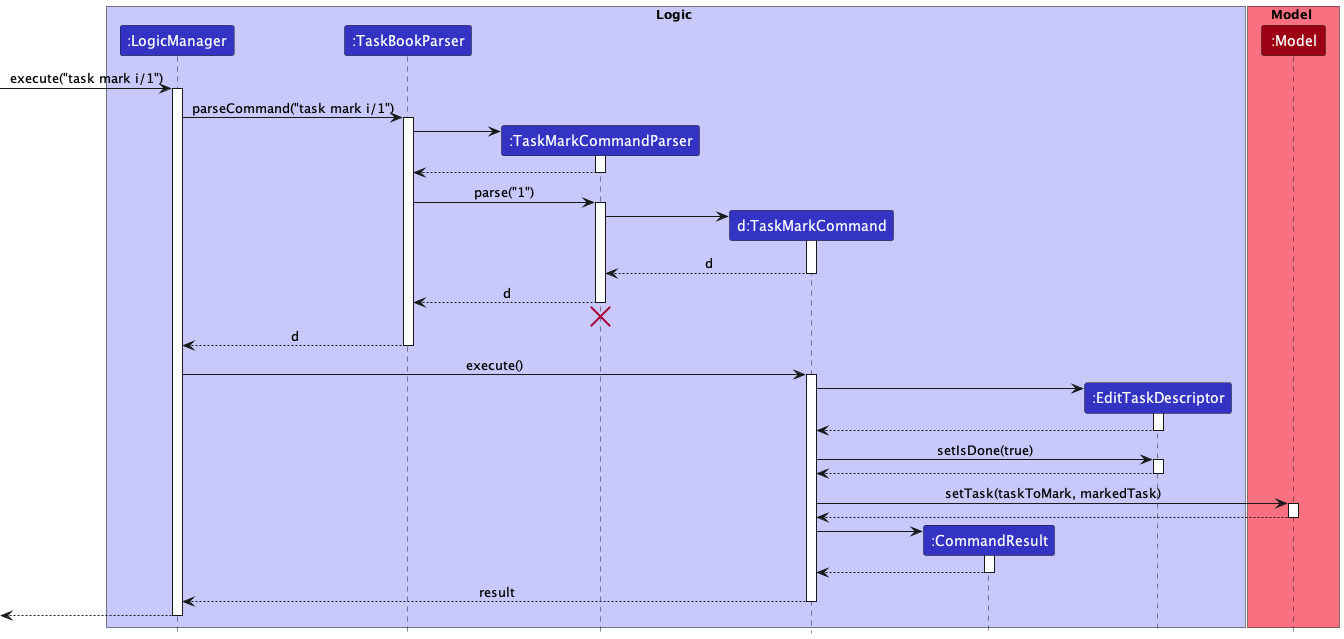

The diagram above was rendered by PlantUML. Its source (embedded in the PNG):
@startuml
!include style.puml

box Logic LOGIC_COLOR_T1
participant ":LogicManager" as LogicManager LOGIC_COLOR
participant ":TaskBookParser" as TaskBookParser LOGIC_COLOR
participant ":TaskMarkCommandParser" as TaskMarkCommandParser LOGIC_COLOR
participant "d:TaskMarkCommand" as TaskMarkCommand LOGIC_COLOR
participant ":CommandResult" as CommandResult LOGIC_COLOR
participant ":EditTaskDescriptor" as EditTaskDescriptor LOGIC_COLOR
end box

box Model MODEL_COLOR_T1
participant ":Model" as Model MODEL_COLOR
end box

[-> LogicManager : execute("task mark i/1")
activate LogicManager

LogicManager -> TaskBookParser : parseCommand("task mark i/1")
activate TaskBookParser

create TaskMarkCommandParser
TaskBookParser -> TaskMarkCommandParser
activate TaskMarkCommandParser

TaskMarkCommandParser --> TaskBookParser
deactivate TaskMarkCommandParser

TaskBookParser -> TaskMarkCommandParser : parse("1")
activate TaskMarkCommandParser

create TaskMarkCommand
TaskMarkCommandParser -> TaskMarkCommand
activate TaskMarkCommand

TaskMarkCommand --> TaskMarkCommandParser : d
deactivate TaskMarkCommand

TaskMarkCommandParser --> TaskBookParser : d
deactivate TaskMarkCommandParser
'Hidden arrow to position the destroy marker below the end of the activation bar.
TaskMarkCommandParser -[hidden]-> TaskBookParser
destroy TaskMarkCommandParser

TaskBookParser --> LogicManager : d
deactivate TaskBookParser

LogicManager -> TaskMarkCommand : execute()
activate TaskMarkCommand

create EditTaskDescriptor
TaskMarkCommand -> EditTaskDescriptor
activate EditTaskDescriptor
EditTaskDescriptor --> TaskMarkCommand
deactivate EditTaskDescriptor

TaskMarkCommand -> EditTaskDescriptor : setIsDone(true)
activate EditTaskDescriptor
EditTaskDescriptor --> TaskMarkCommand
deactivate EditTaskDescriptor

TaskMarkCommand -> Model : setTask(taskToMark, markedTask)
activate Model

Model --> TaskMarkCommand
deactivate Model

create CommandResult
TaskMarkCommand -> CommandResult
activate CommandResult

CommandResult --> TaskMarkCommand
deactivate CommandResult

TaskMarkCommand --> LogicManager : result
deactivate TaskMarkCommand

[<--LogicManager
deactivate LogicManager
@enduml